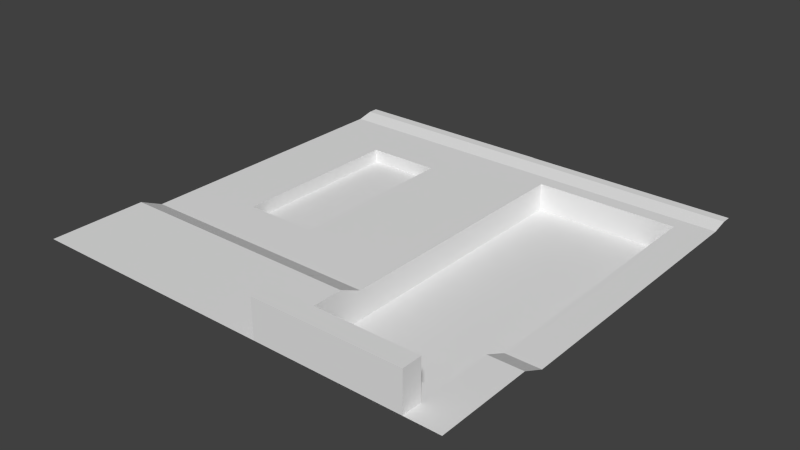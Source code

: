 # Source: building_facade2_template.blend  (saved by Blender 2.56.0; exported with 4.5.12 LTS)
import bpy
from mathutils import Matrix  # noqa: F401  (used for matrix-valued properties, if any)

bpy.ops.wm.read_factory_settings(use_empty=True)
scene = bpy.context.scene
scene.name = 'Scene'

# ---- collections
col_collection_1 = bpy.data.collections.new('Collection 1'); scene.collection.children.link(col_collection_1)

# ---- world
world_world = bpy.data.worlds.new('World'); scene.world = world_world
world_world.color = (0.05088, 0.05088, 0.05088)
world_world.use_sun_shadow = False
world_world.sun_shadow_jitter_overblur = 0.0
world_world.cycles.sampling_method = 'MANUAL'
world_world.cycles.sample_map_resolution = 256

# ---- meshes
me_plane = bpy.data.meshes.new('Plane')
me_plane.from_pydata([(-1.192e-07, 1.788e-07, 0.05), (3.576e-07, 2.0, 0.017), (1.0, 1.192e-07, 0.05), (1.0, 2.0, 0.017), (2.98e-07, 0.554, 0.0), (1.0, 0.554, 0.0), (3.576e-07, 1.805, 0.0), (1.0, 1.805, 0.0), (0.3305, 1.62, 0.0), (0.6752, 1.62, 0.0), (0.6752, 0.7929, 0.0), (0.3305, 0.7929, 0.0), (0.6752, 0.7929, -0.06335), (0.3305, 0.7929, -0.06335), (0.3305, 1.62, -0.06335), (0.6752, 1.62, -0.06335), (2.131e-07, 0.4462, 0.05), (1.0, 0.4462, 0.05), (2.0, 1.998, 0.017), (2.0, -1.192e-07, 0.05), (1.0, 0.0, 0.05), (1.0, 1.998, 0.017), (2.0, 0.4457, 0.05), (1.0, 0.4457, 0.05), (2.0, 0.554, 0.0), (1.0, 0.554, 0.0), (2.0, 1.877, 0.0), (1.0, 1.877, 0.0), (2.0, 1.953, 0.017), (1.0, 1.953, 0.017), (1.174, -2.07e-08, 0.05), (1.174, 1.998, 0.017), (1.174, 0.4457, 0.05), (1.174, 0.554, 0.0), (1.174, 1.877, 0.0), (1.174, 1.953, 0.017), (1.844, -1.007e-07, 0.05), (1.844, 1.998, 0.017), (1.844, 0.4457, 0.05), (1.844, 0.554, 0.0), (1.844, 1.877, 0.0), (1.844, 1.953, 0.017), (2.0, 0.1815, 0.05), (1.0, 0.1815, 0.05), (1.174, 0.1815, 0.05), (1.844, 0.1815, 0.05), (2.0, 1.805, 0.0), (1.0, 1.805, 0.0), (1.174, 1.805, 0.0), (1.844, 1.805, 0.0), (1.174, 1.805, -0.1309), (1.844, 1.805, -0.1309), (1.844, 0.554, -0.1309), (1.174, 0.554, -0.1309), (1.174, 0.1815, -0.131), (1.844, 0.1815, -0.131), (1.844, 0.4457, -0.131), (1.174, 0.4457, -0.131), (2.0, 0.09094, 0.05), (1.0, 0.09094, 0.05), (1.174, 0.09094, 0.05), (1.844, 0.09094, 0.05), (1.844, 0.09094, 0.2279), (1.174, 0.09094, 0.2279), (1.844, -1.007e-07, 0.2279), (1.174, -2.07e-08, 0.2279), (3.576e-07, 1.877, 0.0), (1.0, 1.877, 0.0), (3.576e-07, 1.953, 0.017), (1.0, 1.953, 0.017)], [], [(7, 6, 8, 9), (5, 7, 9, 10), (6, 4, 11, 8), (4, 5, 10, 11), (11, 10, 12, 13), (8, 11, 13, 14), (10, 9, 15, 12), (9, 8, 14, 15), (14, 13, 12, 15), (4, 16, 17, 5), (16, 0, 2, 17), (33, 25, 23, 32), (35, 29, 27, 34), (31, 21, 29, 35), (24, 39, 38, 22), (28, 41, 40, 26), (41, 35, 34, 40), (18, 37, 41, 28), (37, 31, 35, 41), (23, 43, 44, 32), (38, 45, 42, 22), (27, 47, 48, 34), (47, 25, 33, 48), (40, 49, 46, 26), (49, 39, 24, 46), (34, 48, 49, 40), (49, 48, 50, 51), (39, 49, 51, 52), (48, 33, 53, 50), (44, 45, 55, 54), (45, 38, 56, 55), (32, 44, 54, 57), (38, 39, 52, 56), (33, 32, 57, 53), (50, 53, 52, 51), (57, 54, 55, 56), (52, 53, 57, 56), (43, 59, 60, 44), (59, 20, 30, 60), (45, 61, 58, 42), (61, 36, 19, 58), (44, 60, 61, 45), (61, 60, 63, 62), (36, 61, 62, 64), (60, 30, 65, 63), (30, 36, 64, 65), (63, 65, 64, 62), (66, 6, 7, 67), (1, 68, 69, 3), (68, 66, 67, 69)])
_uv = me_plane.uv_layers.new(name='UVTex')
_uv.uv.foreach_set('vector', [0.5, 0.9033, 0.0, 0.9033, 0.165, 0.8096, 0.3438, 0.8096, 0.5, 0.2773, 0.5, 0.9033, 0.3438, 0.8096, 0.3418, 0.3926, 0.0, 0.9033, 0.0, 0.2773, 0.1631, 0.3926, 0.165, 0.8096, 0.0, 0.2773, 0.5, 0.2773, 0.3418, 0.3926, 0.165, 0.3926, 0.165, 0.3906, 0.3379, 0.3906, 0.3379, 0.3594, 0.165, 0.3594, 0.1631, 0.8115, 0.1631, 0.3916, 0.1309, 0.3916, 0.1309, 0.8115, 0.3428, 0.3916, 0.3428, 0.8115, 0.3711, 0.8115, 0.3711, 0.3916, 0.3584, 0.8809, 0.1855, 0.8809, 0.1855, 0.8545, 0.3584, 0.8545, 0.1652, 0.81, 0.1652, 0.3965, 0.3376, 0.3965, 0.3376, 0.81, 0.0, 0.2773, 0.0, 0.2209, 0.5, 0.2209, 0.5, 0.2773, 0.0, 0.2209, 0.0, 0.0, 0.5, 0.0, 0.5, 0.2209, 0.5869, 0.2773, 0.5, 0.2773, 0.5, 0.2207, 0.5869, 0.2207, 0.5869, 0.9785, 0.5, 0.9785, 0.5, 0.9434, 0.5869, 0.9434, 0.5868, 1.0, 0.5, 1.0, 0.5, 0.9785, 0.5869, 0.9785, 1.0, 0.2773, 0.9277, 0.2773, 0.9277, 0.2207, 1.0, 0.2207, 1.0, 0.9785, 0.9219, 0.9785, 0.9219, 0.9434, 1.0, 0.9434, 0.9219, 0.9785, 0.5869, 0.9785, 0.5869, 0.9434, 0.9219, 0.9434, 1.0, 1.0, 0.9222, 1.0, 0.9219, 0.9785, 1.0, 0.9785, 0.9222, 1.0, 0.5868, 1.0, 0.5869, 0.9785, 0.9219, 0.9785, 0.5, 0.2207, 0.5, 0.09077, 0.5859, 0.09082, 0.5859, 0.2207, 0.9277, 0.2217, 0.9277, 0.09082, 1.0, 0.09077, 1.0, 0.2207, 0.5, 0.9434, 0.5, 0.9023, 0.5868, 0.9023, 0.5869, 0.9434, 0.5, 0.9023, 0.5, 0.2773, 0.5869, 0.2773, 0.5868, 0.9023, 0.9219, 0.9434, 0.9222, 0.9023, 1.0, 0.9023, 1.0, 0.9434, 0.9277, 0.9023, 0.9277, 0.2764, 1.0, 0.2773, 1.0, 0.9023, 0.5869, 0.9434, 0.5868, 0.9023, 0.9222, 0.9023, 0.9219, 0.9434, 0.3486, 0.08594, 0.02734, 0.08594, 0.02734, 0.0009766, 0.3486, 0.0009766, 0.9297, 0.2764, 0.9297, 0.9023, 0.9697, 0.9023, 0.9697, 0.2764, 0.585, 0.9023, 0.585, 0.2764, 0.541, 0.2764, 0.541, 0.9023, 0.9131, 0.08496, 0.5996, 0.08496, 0.5996, 0.001953, 0.9131, 0.001953, 0.9277, 0.09082, 0.9277, 0.2217, 0.9697, 0.2217, 0.9697, 0.09082, 0.5859, 0.2207, 0.5859, 0.09082, 0.541, 0.09082, 0.541, 0.2217, 0.9238, 0.2236, 0.9238, 0.2744, 0.9717, 0.2744, 0.9727, 0.2236, 0.5859, 0.2734, 0.5859, 0.2246, 0.5381, 0.2246, 0.5381, 0.2734, 0.5869, 0.9004, 0.5869, 0.2773, 0.9219, 0.2773, 0.9219, 0.9004, 0.5869, 0.2207, 0.5868, 0.09077, 0.9222, 0.09077, 0.9219, 0.2207, 0.9219, 0.2773, 0.5869, 0.2773, 0.5869, 0.2207, 0.9219, 0.2207, 0.5, 0.09077, 0.5, 0.04547, 0.5868, 0.04547, 0.5868, 0.09077, 0.5, 0.04547, 0.5, 0.0, 0.5868, 1.234e-15, 0.5868, 0.04547, 0.9222, 0.09077, 0.9222, 0.04547, 1.0, 0.04547, 1.0, 0.09077, 0.9222, 0.04547, 0.9222, 1.041e-15, 1.0, 0.0, 1.0, 0.04547, 0.5918, 0.08691, 0.5918, 0.04199, 0.917, 0.04199, 0.917, 0.08691, 0.917, 0.08398, 0.5918, 0.08398, 0.5918, 0.006836, 0.917, 0.006836, 0.9072, 0.08594, 0.6016, 0.08594, 0.6016, 0.004883, 0.9072, 0.004883, 0.9102, 0.08203, 0.5986, 0.08203, 0.5986, 0.008789, 0.9102, 0.008789, 0.5868, 0.04547, 0.5868, 1.234e-15, 0.9222, 1.041e-15, 0.9222, 0.04547, 0.5868, 0.04547, 0.5868, 1.234e-15, 0.9222, 1.041e-15, 0.9222, 0.04547, 0.0, 0.9436, 0.0, 0.9033, 0.5, 0.9033, 0.5, 0.9436, 0.0, 1.0, 0.0, 0.9784, 0.5, 0.9784, 0.5, 1.0, 0.0, 0.9784, 0.0, 0.9436, 0.5, 0.9436, 0.5, 0.9784])
me_plane.use_remesh_preserve_volume = False
me_plane.use_remesh_preserve_attributes = False
me_plane.use_mirror_vertex_groups = False
me_plane.update()

# ---- objects
ob_plane = bpy.data.objects.new('Plane', me_plane)

# ---- transforms, parenting, visibility, modifiers, constraints
ob_plane.location = (-1.0, 0.0, 0.0)
ob_plane.empty_display_type = 'ARROWS'
ob_plane.lineart.crease_threshold = 0.0

# ---- collection membership
col_collection_1.objects.link(ob_plane)

# ---- scene / render settings (as saved in the file)
scene.frame_start = 1; scene.frame_end = 250; scene.frame_set(1)
scene.render.engine = 'BLENDER_EEVEE_NEXT'
scene.render.image_settings.color_mode = 'RGB'
scene.render.image_settings.compression = 90
scene.render.resolution_percentage = 50
scene.render.dither_intensity = 0.0
scene.render.bake_margin = 2
scene.render.bake_bias = 0.0
scene.cycles.use_denoising = False
scene.cycles.samples = 10
scene.cycles.sampling_pattern = 'TABULATED_SOBOL'
scene.cycles.light_sampling_threshold = 0.0
scene.cycles.use_adaptive_sampling = False
scene.cycles.use_light_tree = False
scene.cycles.blur_glossy = 0.0
scene.cycles.volume_bounces = 1
scene.cycles.pixel_filter_type = 'GAUSSIAN'
scene.cycles.sample_clamp_indirect = 0.0
scene.view_settings.view_transform = 'Standard'
bpy.context.view_layer.update()

# ---- added for rendering (the .blend has no active camera and no usable light): camera, sun
cam_auto = bpy.data.cameras.new('AutoCamera')
cam_auto.lens = 50.0
cam_auto.sensor_width = 36.0
cam_auto.clip_end = 1000.0
ob_auto_camera = bpy.data.objects.new('AutoCamera', cam_auto)
scene.collection.objects.link(ob_auto_camera)
ob_auto_camera.location = (2.63792, -2.1655, 2.1588)
ob_auto_camera.rotation_euler = (1.09748, -7.21219e-08, 0.694738)
scene.camera = ob_auto_camera
light_auto_sun = bpy.data.lights.new('AutoSun', 'SUN')
light_auto_sun.energy = 3.0
light_auto_sun.angle = 0.0523599
ob_auto_sun = bpy.data.objects.new('AutoSun', light_auto_sun)
scene.collection.objects.link(ob_auto_sun)
ob_auto_sun.rotation_euler = (0.872665, 0.174533, 0.523599)
bpy.context.view_layer.update()
